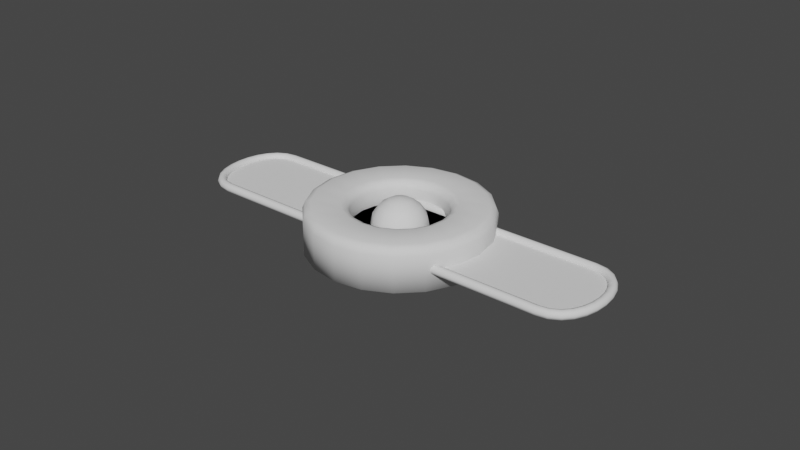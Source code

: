 # Source: board_03.blend  (saved by Blender 3.3.6; exported with 4.5.12 LTS)
import bpy
from mathutils import Matrix  # noqa: F401  (used for matrix-valued properties, if any)

bpy.ops.wm.read_factory_settings(use_empty=True)
scene = bpy.context.scene
scene.name = 'Scene'

# ---- collections
col_collection = bpy.data.collections.new('Collection'); scene.collection.children.link(col_collection)
col_collection_1 = bpy.data.collections.new('Collection 1'); col_collection.children.link(col_collection_1)

# ---- node groups
ng_auto_smooth = bpy.data.node_groups.new('Auto Smooth', 'GeometryNodeTree')
_s = ng_auto_smooth.interface.new_socket(name='Geometry', in_out='OUTPUT', socket_type='NodeSocketGeometry')
_s = ng_auto_smooth.interface.new_socket(name='Geometry', in_out='INPUT', socket_type='NodeSocketGeometry')
_s = ng_auto_smooth.interface.new_socket(name='Angle', in_out='INPUT', socket_type='NodeSocketFloat')
_s.subtype = 'ANGLE'
_s.min_value = 0.0
_s.max_value = 3.142
ng_auto_smooth.is_modifier = True
_N = ng_auto_smooth.nodes; _L = ng_auto_smooth.links
n0 = _N.new('NodeGroupOutput'); n0.name = 'Group Output'; n0.location = (480, -100)
n1 = _N.new('NodeGroupInput'); n1.name = 'Group Input'; n1.location = (-420, -300)
n2 = _N.new('NodeGroupInput'); n2.name = 'Group Input.001'; n2.location = (-60, -100)
n3 = _N.new('GeometryNodeSetShadeSmooth'); n3.name = 'Set Shade Smooth'; n3.location = (120, -100)
n3.domain = 'EDGE'
n4 = _N.new('GeometryNodeSetShadeSmooth'); n4.name = 'Set Shade Smooth.001'; n4.location = (300, -100)
n5 = _N.new('GeometryNodeInputMeshEdgeAngle'); n5.name = 'Edge Angle'; n5.location = (-420, -220)
n6 = _N.new('GeometryNodeInputEdgeSmooth'); n6.name = 'Is Edge Smooth'; n6.location = (-60, -160)
n7 = _N.new('GeometryNodeInputShadeSmooth'); n7.name = 'Is Face Smooth'; n7.location = (-240, -340)
n8 = _N.new('FunctionNodeBooleanMath'); n8.name = 'Boolean Math'; n8.location = (-60, -220)
n9 = _N.new('FunctionNodeCompare'); n9.name = 'Compare'; n9.location = (-240, -180)
n9.operation = 'LESS_EQUAL'
_L.new(n5.outputs[0], n9.inputs[0])
_L.new(n4.outputs[0], n0.inputs[0])
_L.new(n1.outputs[1], n9.inputs[1])
_L.new(n9.outputs[0], n8.inputs[0])
_L.new(n7.outputs[0], n8.inputs[1])
_L.new(n2.outputs[0], n3.inputs[0])
_L.new(n6.outputs[0], n3.inputs[1])
_L.new(n3.outputs[0], n4.inputs[0])
_L.new(n8.outputs[0], n3.inputs[2])
n0.is_active_output = True

# ---- world
world_world = bpy.data.worlds.new('World'); scene.world = world_world
world_world.use_nodes = True; world_world.node_tree.nodes.clear()
_N = world_world.node_tree.nodes; _L = world_world.node_tree.links
n0 = _N.new('ShaderNodeOutputWorld'); n0.name = 'World Output'; n0.location = (300, 300)
n1 = _N.new('ShaderNodeBackground'); n1.name = 'Background'; n1.location = (10, 300)
n1.inputs[0].default_value = (0.05088, 0.05088, 0.05088, 1.0)
_L.new(n1.outputs[0], n0.inputs[0])
n0.is_active_output = True
world_world.color = (0.05088, 0.05088, 0.05088)
world_world.use_sun_shadow = False
world_world.sun_shadow_jitter_overblur = 0.0

# ---- meshes
me_mesh = bpy.data.meshes.new('Mesh')
me_mesh.from_pydata([(-2.0, 0.5, 0.0), (-1.743, 0.5, 0.0), (-1.408, 0.5, 0.0), (-1.013, 0.5, 0.0), (-0.5745, 0.5, 0.0), (-0.1098, 0.5, 0.0), (0.3636, 0.5, 0.0), (0.8286, 0.5, 0.0), (1.268, 0.5, 0.0), (1.664, 0.5, 0.0), (2.0, 0.5, 0.0), (2.135, 0.472, 0.0), (2.24, 0.396, 0.0), (2.315, 0.284, 0.0), (2.36, 0.148, 0.0), (2.375, -2.98e-08, 0.0), (2.36, -0.148, 0.0), (2.315, -0.284, 0.0), (2.24, -0.396, 0.0), (2.135, -0.472, 0.0), (2.0, -0.5, 0.0), (1.66, -0.5, 0.0), (1.253, -0.5, 0.0), (0.7993, -0.5, 0.0), (0.319, -0.5, 0.0), (-0.168, -0.5, 0.0), (-0.6415, -0.5, 0.0), (-1.082, -0.5, 0.0), (-1.468, -0.5, 0.0), (-1.781, -0.5, 0.0), (-2.0, -0.5, 0.0), (-2.135, -0.472, 0.0), (-2.24, -0.396, 0.0), (-2.315, -0.284, 0.0), (-2.36, -0.148, 0.0), (-2.375, 2.98e-08, 0.0), (-2.36, 0.148, 0.0), (-2.315, 0.284, 0.0), (-2.24, 0.396, 0.0), (-2.135, 0.472, 0.0)], [], [(0, 39, 38, 37, 36, 35, 34, 33, 32, 31, 30, 29, 28, 27, 26, 25, 24, 23, 22, 21, 20, 19, 18, 17, 16, 15, 14, 13, 12, 11, 10, 9, 8, 7, 6, 5, 4, 3, 2, 1)])
me_mesh.update()
me_circle_001 = bpy.data.meshes.new('Circle.001')
me_circle_001.from_pydata([(0.0, 1.0, -0.48), (-0.309, 0.9511, -0.48), (-0.5878, 0.809, -0.48), (-0.809, 0.5878, -0.48), (-0.9511, 0.309, -0.48), (-1.0, 0.0, -0.48), (-0.9511, -0.309, -0.48), (-0.809, -0.5878, -0.48), (-0.5878, -0.809, -0.48), (-0.309, -0.9511, -0.48), (0.0, -1.0, -0.48), (0.309, -0.9511, -0.48), (0.5878, -0.809, -0.48), (0.809, -0.5878, -0.48), (0.9511, -0.309, -0.48), (1.0, 0.0, -0.48), (0.9511, 0.309, -0.48), (0.809, 0.5878, -0.48), (0.5878, 0.809, -0.48), (0.309, 0.9511, -0.48), (-0.1598, 0.4919, -0.48), (0.0, 0.5172, -0.48), (-0.304, 0.4184, -0.48), (-0.4184, 0.304, -0.48), (-0.4919, 0.1598, -0.48), (-0.5172, 0.0, -0.48), (-0.4919, -0.1598, -0.48), (-0.4184, -0.304, -0.48), (-0.304, -0.4184, -0.48), (-0.1598, -0.4919, -0.48), (0.0, -0.5172, -0.48), (0.1598, -0.4919, -0.48), (0.304, -0.4184, -0.48), (0.4184, -0.304, -0.48), (0.4919, -0.1598, -0.48), (0.5172, 0.0, -0.48), (0.4919, 0.1598, -0.48), (0.4184, 0.304, -0.48), (0.304, 0.4184, -0.48), (0.1598, 0.4919, -0.48), (0.0, 0.9104, 0.0), (0.0, 1.0, -0.08848), (0.0, 0.9738, -0.02592), (-0.309, 0.9511, -0.08848), (-0.2813, 0.8659, 0.0), (-0.3009, 0.9261, -0.02592), (-0.5878, 0.809, -0.08848), (-0.5351, 0.7365, 0.0), (-0.5724, 0.7878, -0.02592), (-0.809, 0.5878, -0.08848), (-0.7365, 0.5351, 0.0), (-0.7878, 0.5724, -0.02592), (-0.9511, 0.309, -0.08848), (-0.8659, 0.2813, 0.0), (-0.9261, 0.3009, -0.02592), (-1.0, 0.0, -0.08848), (-0.9104, 0.0, 0.0), (-0.9738, 0.0, -0.02592), (-0.9511, -0.309, -0.08848), (-0.8659, -0.2813, 0.0), (-0.9261, -0.3009, -0.02592), (-0.809, -0.5878, -0.08848), (-0.7365, -0.5351, 0.0), (-0.7878, -0.5724, -0.02592), (-0.5878, -0.809, -0.08848), (-0.5351, -0.7365, 0.0), (-0.5724, -0.7878, -0.02592), (-0.309, -0.9511, -0.08848), (-0.2813, -0.8659, 0.0), (-0.3009, -0.9261, -0.02592), (0.0, -1.0, -0.08848), (0.0, -0.9104, 0.0), (0.0, -0.9738, -0.02592), (0.309, -0.9511, -0.08848), (0.2813, -0.8659, 0.0), (0.3009, -0.9261, -0.02592), (0.5878, -0.809, -0.08848), (0.5351, -0.7365, 0.0), (0.5724, -0.7878, -0.02592), (0.809, -0.5878, -0.08848), (0.7365, -0.5351, 0.0), (0.7878, -0.5724, -0.02592), (0.9511, -0.309, -0.08848), (0.8659, -0.2813, 0.0), (0.9261, -0.3009, -0.02592), (1.0, 0.0, -0.08848), (0.9104, 0.0, 0.0), (0.9738, 0.0, -0.02592), (0.9511, 0.309, -0.08848), (0.8659, 0.2813, 0.0), (0.9261, 0.3009, -0.02592), (0.809, 0.5878, -0.08848), (0.7365, 0.5351, 0.0), (0.7878, 0.5724, -0.02592), (0.5878, 0.809, -0.08848), (0.5351, 0.7365, 0.0), (0.5724, 0.7878, -0.02592), (0.309, 0.9511, -0.08848), (0.2813, 0.8659, 0.0), (0.3009, 0.9261, -0.02592), (-0.1875, 0.5771, 0.0), (-0.1598, 0.4919, -0.08848), (-0.1679, 0.5168, -0.02592), (0.0, 0.5172, -0.08848), (0.0, 0.6068, 0.0), (0.0, 0.5434, -0.02592), (-0.3567, 0.4909, 0.0), (-0.304, 0.4184, -0.08848), (-0.3194, 0.4397, -0.02592), (-0.4909, 0.3567, 0.0), (-0.4184, 0.304, -0.08848), (-0.4397, 0.3194, -0.02592), (-0.5771, 0.1875, 0.0), (-0.4919, 0.1598, -0.08848), (-0.5168, 0.1679, -0.02592), (-0.6068, 0.0, 0.0), (-0.5172, 0.0, -0.08848), (-0.5434, 0.0, -0.02592), (-0.5771, -0.1875, 0.0), (-0.4919, -0.1598, -0.08848), (-0.5168, -0.1679, -0.02592), (-0.4909, -0.3567, 0.0), (-0.4184, -0.304, -0.08848), (-0.4397, -0.3194, -0.02592), (-0.3567, -0.4909, 0.0), (-0.304, -0.4184, -0.08848), (-0.3194, -0.4397, -0.02592), (-0.1875, -0.5771, 0.0), (-0.1598, -0.4919, -0.08848), (-0.1679, -0.5168, -0.02592), (0.0, -0.6068, 0.0), (0.0, -0.5172, -0.08848), (0.0, -0.5434, -0.02592), (0.1875, -0.5771, 0.0), (0.1598, -0.4919, -0.08848), (0.1679, -0.5168, -0.02592), (0.3567, -0.4909, 0.0), (0.304, -0.4184, -0.08848), (0.3194, -0.4397, -0.02592), (0.4909, -0.3567, 0.0), (0.4184, -0.304, -0.08848), (0.4397, -0.3194, -0.02592), (0.5771, -0.1875, 0.0), (0.4919, -0.1598, -0.08848), (0.5168, -0.1679, -0.02592), (0.6068, 0.0, 0.0), (0.5172, 0.0, -0.08848), (0.5434, 0.0, -0.02592), (0.5771, 0.1875, 0.0), (0.4919, 0.1598, -0.08848), (0.5168, 0.1679, -0.02592), (0.4909, 0.3567, 0.0), (0.4184, 0.304, -0.08848), (0.4397, 0.3194, -0.02592), (0.3567, 0.4909, 0.0), (0.304, 0.4184, -0.08848), (0.3194, 0.4397, -0.02592), (0.1875, 0.5771, 0.0), (0.1598, 0.4919, -0.08848), (0.1679, 0.5168, -0.02592)], [], [(41, 97, 19, 0), (49, 46, 2, 3), (52, 49, 3, 4), (55, 52, 4, 5), (58, 55, 5, 6), (61, 58, 6, 7), (64, 61, 7, 8), (67, 64, 8, 9), (70, 67, 9, 10), (73, 70, 10, 11), (76, 73, 11, 12), (79, 76, 12, 13), (82, 79, 13, 14), (85, 82, 14, 15), (88, 85, 15, 16), (91, 88, 16, 17), (94, 91, 17, 18), (97, 94, 18, 19), (103, 101, 20, 21), (46, 43, 1, 2), (20, 1, 0, 21), (22, 2, 1, 20), (23, 3, 2, 22), (24, 4, 3, 23), (25, 5, 4, 24), (26, 6, 5, 25), (27, 7, 6, 26), (28, 8, 7, 27), (29, 9, 8, 28), (30, 10, 9, 29), (31, 11, 10, 30), (32, 12, 11, 31), (33, 13, 12, 32), (34, 14, 13, 33), (35, 15, 14, 34), (36, 16, 15, 35), (37, 17, 16, 36), (38, 18, 17, 37), (39, 19, 18, 38), (21, 0, 19, 39), (101, 107, 22, 20), (158, 103, 21, 39), (110, 113, 24, 23), (113, 116, 25, 24), (116, 119, 26, 25), (119, 122, 27, 26), (122, 125, 28, 27), (125, 128, 29, 28), (128, 131, 30, 29), (131, 134, 31, 30), (134, 137, 32, 31), (137, 140, 33, 32), (140, 143, 34, 33), (143, 146, 35, 34), (146, 149, 36, 35), (149, 152, 37, 36), (152, 155, 38, 37), (155, 158, 39, 38), (107, 110, 23, 22), (100, 104, 40, 44), (106, 100, 44, 47), (109, 106, 47, 50), (112, 109, 50, 53), (115, 112, 53, 56), (118, 115, 56, 59), (121, 118, 59, 62), (124, 121, 62, 65), (127, 124, 65, 68), (130, 127, 68, 71), (133, 130, 71, 74), (136, 133, 74, 77), (139, 136, 77, 80), (142, 139, 80, 83), (145, 142, 83, 86), (148, 145, 86, 89), (151, 148, 89, 92), (154, 151, 92, 95), (157, 154, 95, 98), (104, 157, 98, 40), (101, 103, 105, 102), (102, 105, 104, 100), (107, 101, 102, 108), (108, 102, 100, 106), (110, 107, 108, 111), (111, 108, 106, 109), (113, 110, 111, 114), (114, 111, 109, 112), (116, 113, 114, 117), (117, 114, 112, 115), (119, 116, 117, 120), (120, 117, 115, 118), (122, 119, 120, 123), (123, 120, 118, 121), (125, 122, 123, 126), (126, 123, 121, 124), (128, 125, 126, 129), (129, 126, 124, 127), (131, 128, 129, 132), (132, 129, 127, 130), (134, 131, 132, 135), (135, 132, 130, 133), (137, 134, 135, 138), (138, 135, 133, 136), (140, 137, 138, 141), (141, 138, 136, 139), (143, 140, 141, 144), (144, 141, 139, 142), (146, 143, 144, 147), (147, 144, 142, 145), (149, 146, 147, 150), (150, 147, 145, 148), (152, 149, 150, 153), (153, 150, 148, 151), (155, 152, 153, 156), (156, 153, 151, 154), (158, 155, 156, 159), (159, 156, 154, 157), (103, 158, 159, 105), (105, 159, 157, 104), (44, 40, 42, 45), (45, 42, 41, 43), (47, 44, 45, 48), (48, 45, 43, 46), (50, 47, 48, 51), (51, 48, 46, 49), (53, 50, 51, 54), (54, 51, 49, 52), (56, 53, 54, 57), (57, 54, 52, 55), (59, 56, 57, 60), (60, 57, 55, 58), (62, 59, 60, 63), (63, 60, 58, 61), (65, 62, 63, 66), (66, 63, 61, 64), (68, 65, 66, 69), (69, 66, 64, 67), (71, 68, 69, 72), (72, 69, 67, 70), (74, 71, 72, 75), (75, 72, 70, 73), (77, 74, 75, 78), (78, 75, 73, 76), (80, 77, 78, 81), (81, 78, 76, 79), (83, 80, 81, 84), (84, 81, 79, 82), (86, 83, 84, 87), (87, 84, 82, 85), (89, 86, 87, 90), (90, 87, 85, 88), (92, 89, 90, 93), (93, 90, 88, 91), (95, 92, 93, 96), (96, 93, 91, 94), (98, 95, 96, 99), (99, 96, 94, 97), (40, 98, 99, 42), (42, 99, 97, 41), (43, 41, 0, 1)])
me_circle_001.polygons.foreach_set('use_smooth', [True] * 160)
_uv = me_circle_001.uv_layers.new(name='UVMap')
_uv.uv.foreach_set('vector', [0.0, 0.0, 0.0, 0.0, 0.0, 0.0, 0.0, 0.0, 0.0, 0.0, 0.0, 0.0, 0.0, 0.0, 0.0, 0.0, 0.0, 0.0, 0.0, 0.0, 0.0, 0.0, 0.0, 0.0, 0.0, 0.0, 0.0, 0.0, 0.0, 0.0, 0.0, 0.0, 0.0, 0.0, 0.0, 0.0, 0.0, 0.0, 0.0, 0.0, 0.0, 0.0, 0.0, 0.0, 0.0, 0.0, 0.0, 0.0, 0.0, 0.0, 0.0, 0.0, 0.0, 0.0, 0.0, 0.0, 0.0, 0.0, 0.0, 0.0, 0.0, 0.0, 0.0, 0.0, 0.0, 0.0, 0.0, 0.0, 0.0, 0.0, 0.0, 0.0, 0.0, 0.0, 0.0, 0.0, 0.0, 0.0, 0.0, 0.0, 0.0, 0.0, 0.0, 0.0, 0.0, 0.0, 0.0, 0.0, 0.0, 0.0, 0.0, 0.0, 0.0, 0.0, 0.0, 0.0, 0.0, 0.0, 0.0, 0.0, 0.0, 0.0, 0.0, 0.0, 0.0, 0.0, 0.0, 0.0, 0.0, 0.0, 0.0, 0.0, 0.0, 0.0, 0.0, 0.0, 0.0, 0.0, 0.0, 0.0, 0.0, 0.0, 0.0, 0.0, 0.0, 0.0, 0.0, 0.0, 0.0, 0.0, 0.0, 0.0, 0.0, 0.0, 0.0, 0.0, 0.0, 0.0, 0.0, 0.0, 0.0, 0.0, 0.0, 0.0, 0.0, 0.0, 0.0, 0.0, 0.0, 0.0, 0.0, 0.0, 0.0, 0.0, 0.0, 0.0, 0.0, 0.0, 0.0, 0.0, 0.0, 0.0, 0.0, 0.0, 0.0, 0.0, 0.0, 0.0, 0.0, 0.0, 0.0, 0.0, 0.0, 0.0, 0.0, 0.0, 0.0, 0.0, 0.0, 0.0, 0.0, 0.0, 0.0, 0.0, 0.0, 0.0, 0.0, 0.0, 0.0, 0.0, 0.0, 0.0, 0.0, 0.0, 0.0, 0.0, 0.0, 0.0, 0.0, 0.0, 0.0, 0.0, 0.0, 0.0, 0.0, 0.0, 0.0, 0.0, 0.0, 0.0, 0.0, 0.0, 0.0, 0.0, 0.0, 0.0, 0.0, 0.0, 0.0, 0.0, 0.0, 0.0, 0.0, 0.0, 0.0, 0.0, 0.0, 0.0, 0.0, 0.0, 0.0, 0.0, 0.0, 0.0, 0.0, 0.0, 0.0, 0.0, 0.0, 0.0, 0.0, 0.0, 0.0, 0.0, 0.0, 0.0, 0.0, 0.0, 0.0, 0.0, 0.0, 0.0, 0.0, 0.0, 0.0, 0.0, 0.0, 0.0, 0.0, 0.0, 0.0, 0.0, 0.0, 0.0, 0.0, 0.0, 0.0, 0.0, 0.0, 0.0, 0.0, 0.0, 0.0, 0.0, 0.0, 0.0, 0.0, 0.0, 0.0, 0.0, 0.0, 0.0, 0.0, 0.0, 0.0, 0.0, 0.0, 0.0, 0.0, 0.0, 0.0, 0.0, 0.0, 0.0, 0.0, 0.0, 0.0, 0.0, 0.0, 0.0, 0.0, 0.0, 0.0, 0.0, 0.0, 0.0, 0.0, 0.0, 0.0, 0.0, 0.0, 0.0, 0.0, 0.0, 0.0, 0.0, 0.0, 0.0, 0.0, 0.0, 0.0, 0.0, 0.0, 0.0, 0.0, 0.0, 0.0, 0.0, 0.0, 0.0, 0.0, 0.0, 0.0, 0.0, 0.0, 0.0, 0.0, 0.0, 0.0, 0.0, 0.0, 0.0, 0.0, 0.0, 0.0, 0.0, 0.0, 0.0, 0.0, 0.0, 0.0, 0.0, 0.0, 0.0, 0.0, 0.0, 0.0, 0.0, 0.0, 0.0, 0.0, 0.0, 0.0, 0.0, 0.0, 0.0, 0.0, 0.0, 0.0, 0.0, 0.0, 0.0, 0.0, 0.0, 0.0, 0.0, 0.0, 0.0, 0.0, 0.0, 0.0, 0.0, 0.0, 0.0, 0.0, 0.0, 0.0, 0.0, 0.0, 0.0, 0.0, 0.0, 0.0, 0.0, 0.0, 0.0, 0.0, 0.0, 0.0, 0.0, 0.0, 0.0, 0.0, 0.0, 0.0, 0.0, 0.0, 0.0, 0.0, 0.0, 0.0, 0.0, 0.0, 0.0, 0.0, 0.0, 0.0, 0.0, 0.0, 0.0, 0.0, 0.0, 0.0, 0.0, 0.0, 0.0, 0.0, 0.0, 0.0, 0.0, 0.0, 0.0, 0.0, 0.0, 0.0, 0.0, 0.0, 0.0, 0.0, 0.0, 0.0, 0.0, 0.0, 0.0, 0.0, 0.0, 0.0, 0.0, 0.0, 0.0, 0.0, 0.0, 0.0, 0.0, 0.0, 0.0, 0.0, 0.0, 0.0, 0.0, 0.0, 0.0, 0.0, 0.0, 0.0, 0.0, 0.0, 0.0, 0.0, 0.0, 0.0, 0.0, 0.0, 0.0, 0.0, 0.0, 0.0, 0.0, 0.0, 0.0, 0.0, 0.0, 0.0, 0.0, 0.0, 0.0, 0.0, 0.0, 0.0, 0.0, 0.0, 0.0, 0.0, 0.0, 0.0, 0.0, 0.0, 0.0, 0.0, 0.0, 0.0, 0.0, 0.0, 0.0, 0.0, 0.0, 0.0, 0.0, 0.0, 0.0, 0.0, 0.0, 0.0, 0.0, 0.0, 0.0, 0.0, 0.0, 0.0, 0.0, 0.0, 0.0, 0.0, 0.0, 0.0, 0.0, 0.0, 0.0, 0.0, 0.0, 0.0, 0.0, 0.0, 0.0, 0.0, 0.0, 0.0, 0.0, 0.0, 0.0, 0.0, 0.0, 0.0, 0.0, 0.0, 0.0, 0.0, 0.0, 0.0, 0.0, 0.0, 0.0, 0.0, 0.0, 0.0, 0.0, 0.0, 0.0, 0.0, 0.0, 0.0, 0.0, 0.0, 0.0, 0.0, 0.0, 0.0, 0.0, 0.0, 0.0, 0.0, 0.0, 0.0, 0.0, 0.0, 0.0, 0.0, 0.0, 0.0, 0.0, 0.0, 0.0, 0.0, 0.0, 0.0, 0.0, 0.0, 0.0, 0.0, 0.0, 0.0, 0.0, 0.0, 0.0, 0.0, 0.0, 0.0, 0.0, 0.0, 0.0, 0.0, 0.0, 0.0, 0.0, 0.0, 0.0, 0.0, 0.0, 0.0, 0.0, 0.0, 0.0, 0.0, 0.0, 0.0, 0.0, 0.0, 0.0, 0.0, 0.0, 0.0, 0.0, 0.0, 0.0, 0.0, 0.0, 0.0, 0.0, 0.0, 0.0, 0.0, 0.0, 0.0, 0.0, 0.0, 0.0, 0.0, 0.0, 0.0, 0.0, 0.0, 0.0, 0.0, 0.0, 0.0, 0.0, 0.0, 0.0, 0.0, 0.0, 0.0, 0.0, 0.0, 0.0, 0.0, 0.0, 0.0, 0.0, 0.0, 0.0, 0.0, 0.0, 0.0, 0.0, 0.0, 0.0, 0.0, 0.0, 0.0, 0.0, 0.0, 0.0, 0.0, 0.0, 0.0, 0.0, 0.0, 0.0, 0.0, 0.0, 0.0, 0.0, 0.0, 0.0, 0.0, 0.0, 0.0, 0.0, 0.0, 0.0, 0.0, 0.0, 0.0, 0.0, 0.0, 0.0, 0.0, 0.0, 0.0, 0.0, 0.0, 0.0, 0.0, 0.0, 0.0, 0.0, 0.0, 0.0, 0.0, 0.0, 0.0, 0.0, 0.0, 0.0, 0.0, 0.0, 0.0, 0.0, 0.0, 0.0, 0.0, 0.0, 0.0, 0.0, 0.0, 0.0, 0.0, 0.0, 0.0, 0.0, 0.0, 0.0, 0.0, 0.0, 0.0, 0.0, 0.0, 0.0, 0.0, 0.0, 0.0, 0.0, 0.0, 0.0, 0.0, 0.0, 0.0, 0.0, 0.0, 0.0, 0.0, 0.0, 0.0, 0.0, 0.0, 0.0, 0.0, 0.0, 0.0, 0.0, 0.0, 0.0, 0.0, 0.0, 0.0, 0.0, 0.0, 0.0, 0.0, 0.0, 0.0, 0.0, 0.0, 0.0, 0.0, 0.0, 0.0, 0.0, 0.0, 0.0, 0.0, 0.0, 0.0, 0.0, 0.0, 0.0, 0.0, 0.0, 0.0, 0.0, 0.0, 0.0, 0.0, 0.0, 0.0, 0.0, 0.0, 0.0, 0.0, 0.0, 0.0, 0.0, 0.0, 0.0, 0.0, 0.0, 0.0, 0.0, 0.0, 0.0, 0.0, 0.0, 0.0, 0.0, 0.0, 0.0, 0.0, 0.0, 0.0, 0.0, 0.0, 0.0, 0.0, 0.0, 0.0, 0.0, 0.0, 0.0, 0.0, 0.0, 0.0, 0.0, 0.0, 0.0, 0.0, 0.0, 0.0, 0.0, 0.0, 0.0, 0.0, 0.0, 0.0, 0.0, 0.0, 0.0, 0.0, 0.0, 0.0, 0.0, 0.0, 0.0, 0.0, 0.0, 0.0, 0.0, 0.0, 0.0, 0.0, 0.0, 0.0, 0.0, 0.0, 0.0, 0.0, 0.0, 0.0, 0.0, 0.0, 0.0, 0.0, 0.0, 0.0, 0.0, 0.0, 0.0, 0.0, 0.0, 0.0, 0.0, 0.0, 0.0, 0.0, 0.0, 0.0, 0.0, 0.0, 0.0, 0.0, 0.0, 0.0, 0.0, 0.0, 0.0, 0.0, 0.0, 0.0, 0.0, 0.0, 0.0, 0.0, 0.0, 0.0, 0.0, 0.0, 0.0, 0.0, 0.0, 0.0, 0.0, 0.0, 0.0, 0.0, 0.0, 0.0, 0.0, 0.0, 0.0, 0.0, 0.0, 0.0, 0.0, 0.0, 0.0, 0.0, 0.0, 0.0, 0.0, 0.0, 0.0, 0.0, 0.0, 0.0, 0.0, 0.0, 0.0, 0.0, 0.0, 0.0, 0.0, 0.0, 0.0, 0.0, 0.0, 0.0, 0.0, 0.0, 0.0, 0.0, 0.0, 0.0, 0.0, 0.0, 0.0, 0.0, 0.0, 0.0, 0.0, 0.0, 0.0, 0.0, 0.0, 0.0, 0.0, 0.0, 0.0, 0.0, 0.0, 0.0, 0.0, 0.0, 0.0, 0.0, 0.0, 0.0, 0.0, 0.0, 0.0, 0.0, 0.0, 0.0, 0.0, 0.0, 0.0, 0.0, 0.0, 0.0, 0.0, 0.0, 0.0, 0.0, 0.0, 0.0, 0.0, 0.0, 0.0, 0.0, 0.0, 0.0, 0.0, 0.0, 0.0, 0.0, 0.0, 0.0, 0.0, 0.0, 0.0, 0.0, 0.0, 0.0, 0.0, 0.0, 0.0, 0.0, 0.0, 0.0, 0.0, 0.0, 0.0, 0.0, 0.0, 0.0, 0.0, 0.0, 0.0, 0.0, 0.0, 0.0, 0.0, 0.0, 0.0, 0.0, 0.0, 0.0, 0.0, 0.0, 0.0, 0.0, 0.0, 0.0, 0.0, 0.0, 0.0, 0.0, 0.0, 0.0, 0.0, 0.0, 0.0, 0.0, 0.0, 0.0, 0.0, 0.0, 0.0, 0.0, 0.0, 0.0, 0.0, 0.0, 0.0, 0.0, 0.0, 0.0, 0.0, 0.0, 0.0, 0.0, 0.0, 0.0, 0.0, 0.0, 0.0, 0.0, 0.0, 0.0, 0.0, 0.0, 0.0, 0.0, 0.0, 0.0, 0.0, 0.0, 0.0, 0.0, 0.0, 0.0, 0.0, 0.0, 0.0, 0.0, 0.0, 0.0, 0.0, 0.0, 0.0, 0.0, 0.0, 0.0, 0.0, 0.0, 0.0, 0.0, 0.0, 0.0, 0.0, 0.0, 0.0, 0.0, 0.0, 0.0, 0.0, 0.0, 0.0, 0.0, 0.0, 0.0, 0.0, 0.0, 0.0, 0.0, 0.0, 0.0, 0.0, 0.0, 0.0, 0.0, 0.0, 0.0, 0.0, 0.0, 0.0, 0.0, 0.0, 0.0, 0.0, 0.0, 0.0, 0.0, 0.0, 0.0, 0.0, 0.0, 0.0, 0.0, 0.0, 0.0, 0.0, 0.0, 0.0, 0.0, 0.0, 0.0, 0.0, 0.0, 0.0, 0.0, 0.0, 0.0, 0.0, 0.0, 0.0, 0.0, 0.0, 0.0, 0.0, 0.0, 0.0, 0.0, 0.0, 0.0, 0.0, 0.0, 0.0, 0.0, 0.0, 0.0, 0.0, 0.0, 0.0, 0.0, 0.0, 0.0, 0.0, 0.0, 0.0, 0.0, 0.0, 0.0, 0.0, 0.0, 0.0, 0.0, 0.0, 0.0, 0.0, 0.0, 0.0, 0.0, 0.0, 0.0, 0.0, 0.0, 0.0, 0.0, 0.0, 0.0, 0.0, 0.0, 0.0, 0.0, 0.0, 0.0, 0.0, 0.0, 0.0, 0.0, 0.0, 0.0, 0.0, 0.0, 0.0, 0.0, 0.0, 0.0, 0.0, 0.0, 0.0, 0.0, 0.0, 0.0, 0.0, 0.0, 0.0, 0.0, 0.0, 0.0, 0.0, 0.0, 0.0, 0.0, 0.0, 0.0, 0.0, 0.0, 0.0, 0.0, 0.0, 0.0, 0.0, 0.0, 0.0, 0.0, 0.0, 0.0, 0.0, 0.0, 0.0, 0.0, 0.0, 0.0, 0.0, 0.0, 0.0, 0.0, 0.0, 0.0, 0.0, 0.0, 0.0, 0.0, 0.0, 0.0, 0.0, 0.0, 0.0, 0.0, 0.0])
me_circle_001.update()
me_plane = bpy.data.meshes.new('Plane')
me_plane.from_pydata([(-0.62, -0.62, 0.0), (0.62, -0.62, 0.0), (-0.62, 0.62, 0.0), (0.62, 0.62, 0.0)], [], [(0, 1, 3, 2)])
_uv = me_plane.uv_layers.new(name='UVMap')
_uv.uv.foreach_set('vector', [0.0, 0.0, 1.0, 0.0, 1.0, 1.0, 0.0, 1.0])
me_plane.update()
me_sphere = bpy.data.meshes.new('Sphere')
me_sphere.from_pydata([(0.0, 0.2864, 0.1186), (0.0, 0.31, 0.0), (0.0, 0.2864, -0.1186), (0.0, 0.1186, -0.2864), (0.05932, 0.1027, 0.2864), (0.1096, 0.1898, 0.2192), (0.1432, 0.248, 0.1186), (0.155, 0.2685, 0.0), (0.1432, 0.248, -0.1186), (0.1096, 0.1898, -0.2192), (0.05932, 0.1027, -0.2864), (0.1027, 0.05932, 0.2864), (0.1898, 0.1096, 0.2192), (0.248, 0.1432, 0.1186), (0.2685, 0.155, 0.0), (0.248, 0.1432, -0.1186), (0.1898, 0.1096, -0.2192), (0.1027, 0.05932, -0.2864), (0.1186, -3.725e-09, 0.2864), (0.2192, -7.451e-09, 0.2192), (0.2864, -1.49e-08, 0.1186), (0.31, -1.49e-08, 0.0), (0.2864, -1.49e-08, -0.1186), (0.2192, -7.451e-09, -0.2192), (0.1186, -3.725e-09, -0.2864), (0.1027, -0.05932, 0.2864), (0.1898, -0.1096, 0.2192), (0.248, -0.1432, 0.1186), (0.2685, -0.155, 0.0), (0.248, -0.1432, -0.1186), (0.1898, -0.1096, -0.2192), (0.1027, -0.05932, -0.2864), (0.05932, -0.1027, 0.2864), (0.1096, -0.1898, 0.2192), (0.1432, -0.248, 0.1186), (0.155, -0.2685, 0.0), (0.1432, -0.248, -0.1186), (0.1096, -0.1898, -0.2192), (0.05932, -0.1027, -0.2864), (-7.451e-09, -0.1186, 0.2864), (-7.451e-09, -0.2192, 0.2192), (-2.98e-08, -0.2864, 0.1186), (-1.49e-08, -0.31, 0.0), (-2.98e-08, -0.2864, -0.1186), (-7.451e-09, -0.2192, -0.2192), (-7.451e-09, -0.1186, -0.2864), (-0.05932, -0.1027, 0.2864), (-0.1096, -0.1898, 0.2192), (-0.1432, -0.248, 0.1186), (-0.155, -0.2685, 0.0), (-0.1432, -0.248, -0.1186), (-0.1096, -0.1898, -0.2192), (-0.05932, -0.1027, -0.2864), (0.0, 0.0, 0.31), (-0.1027, -0.05932, 0.2864), (-0.1898, -0.1096, 0.2192), (-0.248, -0.1432, 0.1186), (-0.2685, -0.155, 0.0), (-0.248, -0.1432, -0.1186), (-0.1898, -0.1096, -0.2192), (-0.1027, -0.05932, -0.2864), (-0.1186, 1.118e-08, 0.2864), (-0.2192, 0.0, 0.2192), (-0.2864, 4.47e-08, 0.1186), (-0.31, 2.98e-08, 0.0), (-0.2864, 4.47e-08, -0.1186), (-0.2192, 0.0, -0.2192), (-0.1186, 1.118e-08, -0.2864), (-0.1027, 0.05932, 0.2864), (-0.1898, 0.1096, 0.2192), (-0.248, 0.1432, 0.1186), (-0.2685, 0.155, 0.0), (-0.248, 0.1432, -0.1186), (-0.1898, 0.1096, -0.2192), (-0.1027, 0.05932, -0.2864), (-0.05932, 0.1027, 0.2864), (-0.1096, 0.1898, 0.2192), (-0.1432, 0.248, 0.1186), (-0.155, 0.2685, 0.0), (-0.1432, 0.248, -0.1186), (-0.1096, 0.1898, -0.2192), (-0.05932, 0.1027, -0.2864), (1.49e-08, 0.1186, 0.2864), (0.0, 0.2192, 0.2192), (0.0, 0.2192, -0.2192), (0.0, 0.0, -0.31)], [], [(2, 1, 7, 8), (0, 83, 5, 6), (82, 53, 4), (85, 3, 10), (84, 2, 8, 9), (1, 0, 6, 7), (83, 82, 4, 5), (3, 84, 9, 10), (85, 10, 17), (9, 8, 15, 16), (7, 6, 13, 14), (5, 4, 11, 12), (10, 9, 16, 17), (8, 7, 14, 15), (6, 5, 12, 13), (4, 53, 11), (12, 11, 18, 19), (17, 16, 23, 24), (15, 14, 21, 22), (13, 12, 19, 20), (11, 53, 18), (85, 17, 24), (16, 15, 22, 23), (14, 13, 20, 21), (24, 23, 30, 31), (22, 21, 28, 29), (20, 19, 26, 27), (18, 53, 25), (85, 24, 31), (23, 22, 29, 30), (21, 20, 27, 28), (19, 18, 25, 26), (25, 53, 32), (85, 31, 38), (30, 29, 36, 37), (28, 27, 34, 35), (26, 25, 32, 33), (31, 30, 37, 38), (29, 28, 35, 36), (27, 26, 33, 34), (37, 36, 43, 44), (35, 34, 41, 42), (33, 32, 39, 40), (38, 37, 44, 45), (36, 35, 42, 43), (34, 33, 40, 41), (32, 53, 39), (85, 38, 45), (45, 44, 51, 52), (43, 42, 49, 50), (41, 40, 47, 48), (39, 53, 46), (85, 45, 52), (44, 43, 50, 51), (42, 41, 48, 49), (40, 39, 46, 47), (50, 49, 57, 58), (48, 47, 55, 56), (46, 53, 54), (85, 52, 60), (51, 50, 58, 59), (49, 48, 56, 57), (47, 46, 54, 55), (52, 51, 59, 60), (85, 60, 67), (59, 58, 65, 66), (57, 56, 63, 64), (55, 54, 61, 62), (60, 59, 66, 67), (58, 57, 64, 65), (56, 55, 62, 63), (54, 53, 61), (64, 63, 70, 71), (62, 61, 68, 69), (67, 66, 73, 74), (65, 64, 71, 72), (63, 62, 69, 70), (61, 53, 68), (85, 67, 74), (66, 65, 72, 73), (74, 73, 80, 81), (72, 71, 78, 79), (70, 69, 76, 77), (68, 53, 75), (85, 74, 81), (73, 72, 79, 80), (71, 70, 77, 78), (69, 68, 75, 76), (77, 76, 83, 0), (75, 53, 82), (85, 81, 3), (80, 79, 2, 84), (78, 77, 0, 1), (76, 75, 82, 83), (81, 80, 84, 3), (79, 78, 1, 2)])
me_sphere.polygons.foreach_set('use_smooth', [True] * 96)
_uv = me_sphere.uv_layers.new(name='UVMap')
_uv.uv.foreach_set('vector', [0.75, 0.375, 0.75, 0.5, 0.6667, 0.5, 0.6667, 0.375, 0.75, 0.625, 0.75, 0.75, 0.6667, 0.75, 0.6667, 0.625, 0.75, 0.875, 0.7083, 1.0, 0.6667, 0.875, 0.7083, 0.0, 0.75, 0.125, 0.6667, 0.125, 0.75, 0.25, 0.75, 0.375, 0.6667, 0.375, 0.6667, 0.25, 0.75, 0.5, 0.75, 0.625, 0.6667, 0.625, 0.6667, 0.5, 0.75, 0.75, 0.75, 0.875, 0.6667, 0.875, 0.6667, 0.75, 0.75, 0.125, 0.75, 0.25, 0.6667, 0.25, 0.6667, 0.125, 0.625, 0.0, 0.6667, 0.125, 0.5833, 0.125, 0.6667, 0.25, 0.6667, 0.375, 0.5833, 0.375, 0.5833, 0.25, 0.6667, 0.5, 0.6667, 0.625, 0.5833, 0.625, 0.5833, 0.5, 0.6667, 0.75, 0.6667, 0.875, 0.5833, 0.875, 0.5833, 0.75, 0.6667, 0.125, 0.6667, 0.25, 0.5833, 0.25, 0.5833, 0.125, 0.6667, 0.375, 0.6667, 0.5, 0.5833, 0.5, 0.5833, 0.375, 0.6667, 0.625, 0.6667, 0.75, 0.5833, 0.75, 0.5833, 0.625, 0.6667, 0.875, 0.625, 1.0, 0.5833, 0.875, 0.5833, 0.75, 0.5833, 0.875, 0.5, 0.875, 0.5, 0.75, 0.5833, 0.125, 0.5833, 0.25, 0.5, 0.25, 0.5, 0.125, 0.5833, 0.375, 0.5833, 0.5, 0.5, 0.5, 0.5, 0.375, 0.5833, 0.625, 0.5833, 0.75, 0.5, 0.75, 0.5, 0.625, 0.5833, 0.875, 0.5417, 1.0, 0.5, 0.875, 0.5417, 0.0, 0.5833, 0.125, 0.5, 0.125, 0.5833, 0.25, 0.5833, 0.375, 0.5, 0.375, 0.5, 0.25, 0.5833, 0.5, 0.5833, 0.625, 0.5, 0.625, 0.5, 0.5, 0.5, 0.125, 0.5, 0.25, 0.4167, 0.25, 0.4167, 0.125, 0.5, 0.375, 0.5, 0.5, 0.4167, 0.5, 0.4167, 0.375, 0.5, 0.625, 0.5, 0.75, 0.4167, 0.75, 0.4167, 0.625, 0.5, 0.875, 0.4583, 1.0, 0.4167, 0.875, 0.4583, 0.0, 0.5, 0.125, 0.4167, 0.125, 0.5, 0.25, 0.5, 0.375, 0.4167, 0.375, 0.4167, 0.25, 0.5, 0.5, 0.5, 0.625, 0.4167, 0.625, 0.4167, 0.5, 0.5, 0.75, 0.5, 0.875, 0.4167, 0.875, 0.4167, 0.75, 0.4167, 0.875, 0.375, 1.0, 0.3333, 0.875, 0.375, 0.0, 0.4167, 0.125, 0.3333, 0.125, 0.4167, 0.25, 0.4167, 0.375, 0.3333, 0.375, 0.3333, 0.25, 0.4167, 0.5, 0.4167, 0.625, 0.3333, 0.625, 0.3333, 0.5, 0.4167, 0.75, 0.4167, 0.875, 0.3333, 0.875, 0.3333, 0.75, 0.4167, 0.125, 0.4167, 0.25, 0.3333, 0.25, 0.3333, 0.125, 0.4167, 0.375, 0.4167, 0.5, 0.3333, 0.5, 0.3333, 0.375, 0.4167, 0.625, 0.4167, 0.75, 0.3333, 0.75, 0.3333, 0.625, 0.3333, 0.25, 0.3333, 0.375, 0.25, 0.375, 0.25, 0.25, 0.3333, 0.5, 0.3333, 0.625, 0.25, 0.625, 0.25, 0.5, 0.3333, 0.75, 0.3333, 0.875, 0.25, 0.875, 0.25, 0.75, 0.3333, 0.125, 0.3333, 0.25, 0.25, 0.25, 0.25, 0.125, 0.3333, 0.375, 0.3333, 0.5, 0.25, 0.5, 0.25, 0.375, 0.3333, 0.625, 0.3333, 0.75, 0.25, 0.75, 0.25, 0.625, 0.3333, 0.875, 0.2917, 1.0, 0.25, 0.875, 0.2917, 0.0, 0.3333, 0.125, 0.25, 0.125, 0.25, 0.125, 0.25, 0.25, 0.1667, 0.25, 0.1667, 0.125, 0.25, 0.375, 0.25, 0.5, 0.1667, 0.5, 0.1667, 0.375, 0.25, 0.625, 0.25, 0.75, 0.1667, 0.75, 0.1667, 0.625, 0.25, 0.875, 0.2083, 1.0, 0.1667, 0.875, 0.2083, 0.0, 0.25, 0.125, 0.1667, 0.125, 0.25, 0.25, 0.25, 0.375, 0.1667, 0.375, 0.1667, 0.25, 0.25, 0.5, 0.25, 0.625, 0.1667, 0.625, 0.1667, 0.5, 0.25, 0.75, 0.25, 0.875, 0.1667, 0.875, 0.1667, 0.75, 0.1667, 0.375, 0.1667, 0.5, 0.08333, 0.5, 0.08333, 0.375, 0.1667, 0.625, 0.1667, 0.75, 0.08333, 0.75, 0.08333, 0.625, 0.1667, 0.875, 0.125, 1.0, 0.08333, 0.875, 0.125, 0.0, 0.1667, 0.125, 0.08333, 0.125, 0.1667, 0.25, 0.1667, 0.375, 0.08333, 0.375, 0.08333, 0.25, 0.1667, 0.5, 0.1667, 0.625, 0.08333, 0.625, 0.08333, 0.5, 0.1667, 0.75, 0.1667, 0.875, 0.08333, 0.875, 0.08333, 0.75, 0.1667, 0.125, 0.1667, 0.25, 0.08333, 0.25, 0.08333, 0.125, 0.04167, 0.0, 0.08333, 0.125, 0.0, 0.125, 0.08333, 0.25, 0.08333, 0.375, 0.0, 0.375, 0.0, 0.25, 0.08333, 0.5, 0.08333, 0.625, 0.0, 0.625, 0.0, 0.5, 0.08333, 0.75, 0.08333, 0.875, 0.0, 0.875, 0.0, 0.75, 0.08333, 0.125, 0.08333, 0.25, 0.0, 0.25, 0.0, 0.125, 0.08333, 0.375, 0.08333, 0.5, 0.0, 0.5, 0.0, 0.375, 0.08333, 0.625, 0.08333, 0.75, 0.0, 0.75, 0.0, 0.625, 0.08333, 0.875, 0.04167, 1.0, 0.0, 0.875, 1.0, 0.5, 1.0, 0.625, 0.9167, 0.625, 0.9167, 0.5, 1.0, 0.75, 1.0, 0.875, 0.9167, 0.875, 0.9167, 0.75, 1.0, 0.125, 1.0, 0.25, 0.9167, 0.25, 0.9167, 0.125, 1.0, 0.375, 1.0, 0.5, 0.9167, 0.5, 0.9167, 0.375, 1.0, 0.625, 1.0, 0.75, 0.9167, 0.75, 0.9167, 0.625, 1.0, 0.875, 0.9583, 1.0, 0.9167, 0.875, 0.9583, 0.0, 1.0, 0.125, 0.9167, 0.125, 1.0, 0.25, 1.0, 0.375, 0.9167, 0.375, 0.9167, 0.25, 0.9167, 0.125, 0.9167, 0.25, 0.8333, 0.25, 0.8333, 0.125, 0.9167, 0.375, 0.9167, 0.5, 0.8333, 0.5, 0.8333, 0.375, 0.9167, 0.625, 0.9167, 0.75, 0.8333, 0.75, 0.8333, 0.625, 0.9167, 0.875, 0.875, 1.0, 0.8333, 0.875, 0.875, 0.0, 0.9167, 0.125, 0.8333, 0.125, 0.9167, 0.25, 0.9167, 0.375, 0.8333, 0.375, 0.8333, 0.25, 0.9167, 0.5, 0.9167, 0.625, 0.8333, 0.625, 0.8333, 0.5, 0.9167, 0.75, 0.9167, 0.875, 0.8333, 0.875, 0.8333, 0.75, 0.8333, 0.625, 0.8333, 0.75, 0.75, 0.75, 0.75, 0.625, 0.8333, 0.875, 0.7917, 1.0, 0.75, 0.875, 0.7917, 0.0, 0.8333, 0.125, 0.75, 0.125, 0.8333, 0.25, 0.8333, 0.375, 0.75, 0.375, 0.75, 0.25, 0.8333, 0.5, 0.8333, 0.625, 0.75, 0.625, 0.75, 0.5, 0.8333, 0.75, 0.8333, 0.875, 0.75, 0.875, 0.75, 0.75, 0.8333, 0.125, 0.8333, 0.25, 0.75, 0.25, 0.75, 0.125, 0.8333, 0.375, 0.8333, 0.5, 0.75, 0.5, 0.75, 0.375])
me_sphere.update()

# ---- curves / text
cu_beziercurve = bpy.data.curves.new('BezierCurve', 'CURVE')
cu_beziercurve.dimensions = '3D'
_sp = cu_beziercurve.splines.new('BEZIER'); _sp.bezier_points.add(3)
_sp.bezier_points.foreach_set('co', [-2.0, 0.5, 0.0, 2.0, 0.5, 0.0, 2.0, -0.5, 0.0, -2.0, -0.5, 0.0])
_sp.bezier_points.foreach_set('handle_left', [-2.5, 0.5, 0.0, 1.0, 0.5, 0.0, 2.5, -0.5, 0.0, -1.448, -0.5, 0.0])
_sp.bezier_points.foreach_set('handle_right', [-1.293, 0.5, 0.0, 2.5, 0.5, 0.0, 1.0, -0.5, 0.0, -2.5, -0.5, 0.0])
for _p, _l, _r in zip(_sp.bezier_points, ['ALIGNED', 'ALIGNED', 'ALIGNED', 'ALIGNED'], ['ALIGNED', 'ALIGNED', 'ALIGNED', 'ALIGNED']): _p.handle_left_type = _l; _p.handle_right_type = _r
_sp.order_u = 0
_sp.order_v = 0
_sp.use_cyclic_u = True
cu_beziercurve.use_path = True
cu_beziercurve.bevel_profile.preset = 'STEPS'
cu_beziercurve.bevel_profile.use_clip = True
cu_beziercurve.bevel_resolution = 2
cu_beziercurve.bevel_depth = 0.05
cu_beziercurve.fill_mode = 'FULL'

# ---- objects
ob_beziercurve = bpy.data.objects.new('BezierCurve', cu_beziercurve)
ob_beziercurve_002 = bpy.data.objects.new('BezierCurve.002', me_mesh)
ob_circle = bpy.data.objects.new('Circle', me_circle_001)
ob_plane = bpy.data.objects.new('Plane', me_plane)
ob_sphere = bpy.data.objects.new('Sphere', me_sphere)

# ---- transforms, parenting, visibility, modifiers, constraints
ob_beziercurve.location = (0.0, 0.0, 0.0)
ob_beziercurve_002.location = (0.0, 0.0, 0.0)
_m = ob_beziercurve_002.modifiers.new('Auto Smooth', 'NODES')
_m.node_group = ng_auto_smooth
_gi = [s.identifier for s in ng_auto_smooth.interface.items_tree if s.item_type == 'SOCKET' and s.in_out == 'INPUT']
_m[_gi[1]] = 3.142  # Angle
ob_circle.location = (0.0, 0.0, 0.2586)
ob_plane.location = (0.0, 0.0, 0.0)
ob_sphere.location = (0.0, 0.0, 0.0)

# ---- collection membership
col_collection.objects.link(ob_beziercurve)
col_collection.objects.link(ob_beziercurve_002)
col_collection_1.objects.link(ob_circle)
col_collection_1.objects.link(ob_plane)
col_collection_1.objects.link(ob_sphere)

# ---- scene / render settings (as saved in the file)
scene.frame_start = 1; scene.frame_end = 250; scene.frame_set(1)
scene.render.engine = 'BLENDER_EEVEE_NEXT'
scene.cycles.sampling_pattern = 'TABULATED_SOBOL'
scene.cycles.use_light_tree = False
scene.view_settings.view_transform = 'Filmic'
bpy.context.view_layer.update()

# ---- added for rendering (the .blend has no active camera and no usable light): camera, sun
cam_auto = bpy.data.cameras.new('AutoCamera')
cam_auto.lens = 50.0
cam_auto.sensor_width = 36.0
cam_auto.clip_end = 1000.0
ob_auto_camera = bpy.data.objects.new('AutoCamera', cam_auto)
scene.collection.objects.link(ob_auto_camera)
ob_auto_camera.location = (6.47657, -7.77189, 5.18126)
ob_auto_camera.rotation_euler = (1.09748, -7.21219e-08, 0.694738)
scene.camera = ob_auto_camera
light_auto_sun = bpy.data.lights.new('AutoSun', 'SUN')
light_auto_sun.energy = 3.0
light_auto_sun.angle = 0.0523599
ob_auto_sun = bpy.data.objects.new('AutoSun', light_auto_sun)
scene.collection.objects.link(ob_auto_sun)
ob_auto_sun.rotation_euler = (0.872665, 0.174533, 0.523599)
bpy.context.view_layer.update()
